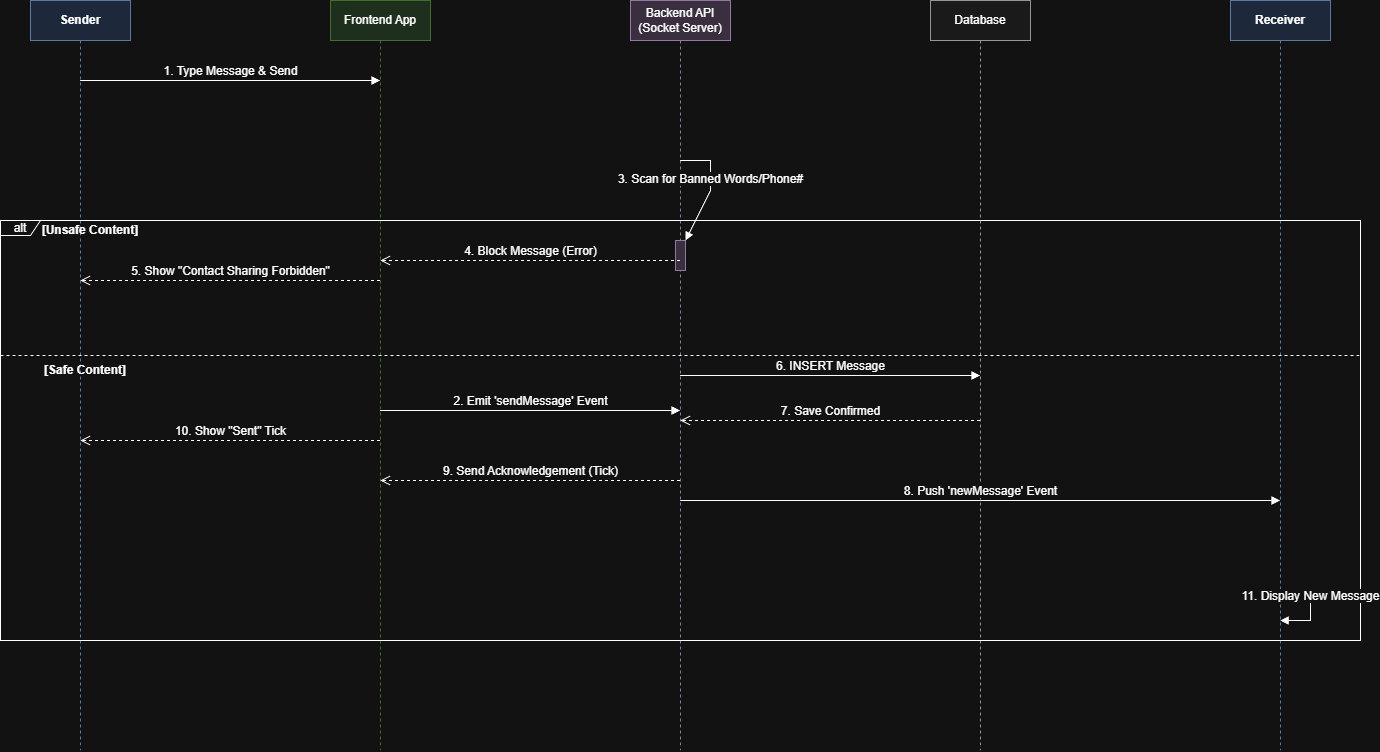

The diagram above was exported from draw.io. Its source (the exported page's mxGraphModel, read from the mxfile embedded in the PNG):
<mxGraphModel dx="2922" dy="1719" grid="1" gridSize="10" guides="1" tooltips="1" connect="1" arrows="1" fold="1" page="0" pageScale="1" pageWidth="1169" pageHeight="827" math="0" shadow="0">
  <root>
    <mxCell id="0" />
    <mxCell id="1" parent="0" />
    <mxCell id="usRNfHD-QPiyh4D0S7w6-1" parent="1" style="shape=umlLifeline;perimeter=lifelinePerimeter;whiteSpace=wrap;html=1;container=1;collapsible=0;recursiveResize=0;outlineConnect=0;fillColor=#dae8fc;strokeColor=#6c8ebf;fontStyle=1" value="Sender" vertex="1">
      <mxGeometry height="750" width="100" x="-1110" y="-490" as="geometry" />
    </mxCell>
    <mxCell id="usRNfHD-QPiyh4D0S7w6-2" parent="1" style="shape=umlLifeline;perimeter=lifelinePerimeter;whiteSpace=wrap;html=1;container=1;collapsible=0;recursiveResize=0;outlineConnect=0;fillColor=#d5e8d4;strokeColor=#82b366;" value="Frontend App" vertex="1">
      <mxGeometry height="750" width="100" x="-810" y="-490" as="geometry" />
    </mxCell>
    <mxCell id="usRNfHD-QPiyh4D0S7w6-3" parent="1" style="shape=umlLifeline;perimeter=lifelinePerimeter;whiteSpace=wrap;html=1;container=1;collapsible=0;recursiveResize=0;outlineConnect=0;fillColor=#e1d5e7;strokeColor=#9673a6;" value="Backend API&#10;(Socket Server)" vertex="1">
      <mxGeometry height="750" width="100" x="-510" y="-490" as="geometry" />
    </mxCell>
    <mxCell id="usRNfHD-QPiyh4D0S7w6-4" parent="usRNfHD-QPiyh4D0S7w6-3" style="html=1;points=[];perimeter=orthogonalPerimeter;fillColor=#e1d5e7;strokeColor=#9673a6;" value="" vertex="1">
      <mxGeometry height="30" width="10" x="45" y="240" as="geometry" />
    </mxCell>
    <mxCell id="usRNfHD-QPiyh4D0S7w6-5" parent="1" style="shape=umlLifeline;perimeter=lifelinePerimeter;whiteSpace=wrap;html=1;container=1;collapsible=0;recursiveResize=0;outlineConnect=0;fillColor=#f5f5f5;strokeColor=#666666;" value="Database" vertex="1">
      <mxGeometry height="750" width="100" x="-210" y="-490" as="geometry" />
    </mxCell>
    <mxCell id="usRNfHD-QPiyh4D0S7w6-6" parent="1" style="shape=umlLifeline;perimeter=lifelinePerimeter;whiteSpace=wrap;html=1;container=1;collapsible=0;recursiveResize=0;outlineConnect=0;fillColor=#dae8fc;strokeColor=#6c8ebf;fontStyle=1" value="Receiver" vertex="1">
      <mxGeometry height="750" width="100" x="90" y="-490" as="geometry" />
    </mxCell>
    <mxCell id="usRNfHD-QPiyh4D0S7w6-7" edge="1" parent="1" source="usRNfHD-QPiyh4D0S7w6-1" style="html=1;verticalAlign=bottom;endArrow=block;rounded=0;fontSize=12;" target="usRNfHD-QPiyh4D0S7w6-2" value="1. Type Message &amp; Send">
      <mxGeometry relative="1" width="80" as="geometry">
        <Array as="points">
          <mxPoint x="-910" y="-410" />
        </Array>
        <mxPoint x="-1060" y="-410" as="sourcePoint" />
        <mxPoint x="-760" y="-410" as="targetPoint" />
      </mxGeometry>
    </mxCell>
    <mxCell id="usRNfHD-QPiyh4D0S7w6-8" edge="1" parent="1" source="usRNfHD-QPiyh4D0S7w6-2" style="html=1;verticalAlign=bottom;endArrow=block;rounded=0;fontSize=12;" target="usRNfHD-QPiyh4D0S7w6-3" value="2. Emit 'sendMessage' Event">
      <mxGeometry relative="1" width="80" as="geometry">
        <Array as="points">
          <mxPoint x="-610" y="-80" />
        </Array>
        <mxPoint x="-760" y="-370" as="sourcePoint" />
        <mxPoint x="-460" y="-370" as="targetPoint" />
      </mxGeometry>
    </mxCell>
    <mxCell id="usRNfHD-QPiyh4D0S7w6-9" edge="1" parent="1" source="usRNfHD-QPiyh4D0S7w6-3" style="html=1;verticalAlign=bottom;endArrow=block;rounded=0;fontSize=12;entryX=1;entryY=0;entryDx=0;entryDy=0;" target="usRNfHD-QPiyh4D0S7w6-4" value="3. Scan for Banned Words/Phone#">
      <mxGeometry relative="1" width="80" as="geometry">
        <Array as="points">
          <mxPoint x="-430" y="-330" />
          <mxPoint x="-430" y="-300" />
        </Array>
        <mxPoint x="-460" y="-330" as="sourcePoint" />
        <mxPoint x="-450" y="-300" as="targetPoint" />
      </mxGeometry>
    </mxCell>
    <mxCell id="usRNfHD-QPiyh4D0S7w6-10" parent="1" style="shape=umlFrame;whiteSpace=wrap;html=1;pointerEvents=0;width=40;height=15;" value="alt" vertex="1">
      <mxGeometry height="420" width="1360" x="-1140" y="-270" as="geometry" />
    </mxCell>
    <mxCell id="usRNfHD-QPiyh4D0S7w6-11" parent="usRNfHD-QPiyh4D0S7w6-10" style="text;html=1;strokeColor=none;fillColor=none;align=center;verticalAlign=middle;whiteSpace=wrap;rounded=0;fontStyle=1" value="[Unsafe Content]" vertex="1">
      <mxGeometry height="20" width="100" x="40" as="geometry" />
    </mxCell>
    <mxCell id="usRNfHD-QPiyh4D0S7w6-12" parent="usRNfHD-QPiyh4D0S7w6-10" style="shape=line;html=1;strokeWidth=1;dashed=1;" value="" vertex="1">
      <mxGeometry height="10" width="1360" y="130" as="geometry" />
    </mxCell>
    <mxCell id="usRNfHD-QPiyh4D0S7w6-13" parent="usRNfHD-QPiyh4D0S7w6-10" style="text;html=1;strokeColor=none;fillColor=none;align=center;verticalAlign=middle;whiteSpace=wrap;rounded=0;fontStyle=1" value="[Safe Content]" vertex="1">
      <mxGeometry height="20" width="90" x="40" y="140" as="geometry" />
    </mxCell>
    <mxCell id="usRNfHD-QPiyh4D0S7w6-14" edge="1" parent="1" source="usRNfHD-QPiyh4D0S7w6-3" style="html=1;verticalAlign=bottom;endArrow=open;dashed=1;endSize=8;rounded=0;fontSize=12;" target="usRNfHD-QPiyh4D0S7w6-2" value="4. Block Message (Error)">
      <mxGeometry relative="1" as="geometry">
        <Array as="points">
          <mxPoint x="-610" y="-230" />
        </Array>
        <mxPoint x="-460" y="-220" as="sourcePoint" />
        <mxPoint x="-760" y="-220" as="targetPoint" />
      </mxGeometry>
    </mxCell>
    <mxCell id="usRNfHD-QPiyh4D0S7w6-15" edge="1" parent="1" source="usRNfHD-QPiyh4D0S7w6-2" style="html=1;verticalAlign=bottom;endArrow=open;dashed=1;endSize=8;rounded=0;fontSize=12;" target="usRNfHD-QPiyh4D0S7w6-1" value="5. Show &quot;Contact Sharing Forbidden&quot;">
      <mxGeometry relative="1" as="geometry">
        <Array as="points">
          <mxPoint x="-900" y="-210" />
        </Array>
        <mxPoint x="-760" y="-180" as="sourcePoint" />
        <mxPoint x="-1060" y="-180" as="targetPoint" />
      </mxGeometry>
    </mxCell>
    <mxCell id="usRNfHD-QPiyh4D0S7w6-16" edge="1" parent="1" source="usRNfHD-QPiyh4D0S7w6-3" style="html=1;verticalAlign=bottom;endArrow=block;rounded=0;fontSize=12;" target="usRNfHD-QPiyh4D0S7w6-5" value="6. INSERT Message">
      <mxGeometry relative="1" width="80" as="geometry">
        <Array as="points" />
        <mxPoint x="-460" y="-100" as="sourcePoint" />
        <mxPoint x="-160" y="-100" as="targetPoint" />
      </mxGeometry>
    </mxCell>
    <mxCell id="usRNfHD-QPiyh4D0S7w6-17" edge="1" parent="1" source="usRNfHD-QPiyh4D0S7w6-5" style="html=1;verticalAlign=bottom;endArrow=open;dashed=1;endSize=8;rounded=0;fontSize=12;" target="usRNfHD-QPiyh4D0S7w6-3" value="7. Save Confirmed">
      <mxGeometry relative="1" as="geometry">
        <Array as="points">
          <mxPoint x="-340" y="-70" />
        </Array>
        <mxPoint x="-160" y="-60" as="sourcePoint" />
        <mxPoint x="-460" y="-60" as="targetPoint" />
      </mxGeometry>
    </mxCell>
    <mxCell id="usRNfHD-QPiyh4D0S7w6-18" edge="1" parent="1" source="usRNfHD-QPiyh4D0S7w6-3" style="html=1;verticalAlign=bottom;endArrow=block;rounded=0;fontSize=12;" target="usRNfHD-QPiyh4D0S7w6-6" value="8. Push 'newMessage' Event">
      <mxGeometry relative="1" width="80" as="geometry">
        <Array as="points">
          <mxPoint x="-170" y="10" />
        </Array>
        <mxPoint x="-460" y="-10" as="sourcePoint" />
        <mxPoint x="140" y="-10" as="targetPoint" />
      </mxGeometry>
    </mxCell>
    <mxCell id="usRNfHD-QPiyh4D0S7w6-19" edge="1" parent="1" source="usRNfHD-QPiyh4D0S7w6-3" style="html=1;verticalAlign=bottom;endArrow=open;dashed=1;endSize=8;rounded=0;fontSize=12;" target="usRNfHD-QPiyh4D0S7w6-2" value="9. Send Acknowledgement (Tick)">
      <mxGeometry relative="1" width="80" as="geometry">
        <Array as="points">
          <mxPoint x="-610" y="-10" />
        </Array>
        <mxPoint x="-460" y="40" as="sourcePoint" />
        <mxPoint x="-760" y="40" as="targetPoint" />
      </mxGeometry>
    </mxCell>
    <mxCell id="usRNfHD-QPiyh4D0S7w6-20" edge="1" parent="1" source="usRNfHD-QPiyh4D0S7w6-2" style="html=1;verticalAlign=bottom;endArrow=open;dashed=1;endSize=8;rounded=0;fontSize=12;" target="usRNfHD-QPiyh4D0S7w6-1" value="10. Show &quot;Sent&quot; Tick">
      <mxGeometry relative="1" as="geometry">
        <Array as="points">
          <mxPoint x="-910" y="-50" />
        </Array>
        <mxPoint x="-760" y="80" as="sourcePoint" />
        <mxPoint x="-1060" y="80" as="targetPoint" />
      </mxGeometry>
    </mxCell>
    <mxCell id="usRNfHD-QPiyh4D0S7w6-21" edge="1" parent="1" source="usRNfHD-QPiyh4D0S7w6-6" style="html=1;verticalAlign=bottom;endArrow=block;rounded=0;fontSize=12;" target="usRNfHD-QPiyh4D0S7w6-6" value="11. Display New Message">
      <mxGeometry relative="1" width="80" as="geometry">
        <Array as="points">
          <mxPoint x="170" y="100" />
          <mxPoint x="170" y="130" />
        </Array>
        <mxPoint x="140" y="100" as="sourcePoint" />
        <mxPoint x="140" y="130" as="targetPoint" />
      </mxGeometry>
    </mxCell>
  </root>
</mxGraphModel>